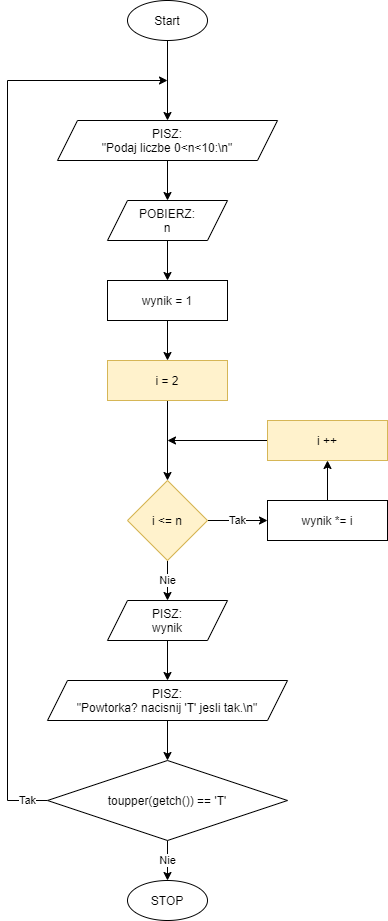

The diagram above was exported from draw.io. Its source (the exported page's mxGraphModel, read from the mxfile embedded in the PNG):
<mxGraphModel dx="677" dy="391" grid="1" gridSize="10" guides="1" tooltips="1" connect="1" arrows="1" fold="1" page="1" pageScale="1" pageWidth="850" pageHeight="1100" math="0" shadow="0">
  <root>
    <mxCell id="0" />
    <mxCell id="1" parent="0" />
    <mxCell id="XTi_lmzaZHt_wJQv7XA8-3" value="" style="edgeStyle=orthogonalEdgeStyle;rounded=0;orthogonalLoop=1;jettySize=auto;html=1;" edge="1" parent="1" source="XTi_lmzaZHt_wJQv7XA8-1" target="XTi_lmzaZHt_wJQv7XA8-2">
      <mxGeometry relative="1" as="geometry" />
    </mxCell>
    <mxCell id="XTi_lmzaZHt_wJQv7XA8-1" value="Start" style="ellipse;whiteSpace=wrap;html=1;" vertex="1" parent="1">
      <mxGeometry x="160" y="120" width="80" height="40" as="geometry" />
    </mxCell>
    <mxCell id="XTi_lmzaZHt_wJQv7XA8-5" value="" style="edgeStyle=orthogonalEdgeStyle;rounded=0;orthogonalLoop=1;jettySize=auto;html=1;" edge="1" parent="1" source="XTi_lmzaZHt_wJQv7XA8-2" target="XTi_lmzaZHt_wJQv7XA8-4">
      <mxGeometry relative="1" as="geometry" />
    </mxCell>
    <mxCell id="XTi_lmzaZHt_wJQv7XA8-2" value="PISZ:&lt;br&gt;&quot;Podaj liczbe 0&amp;lt;n&amp;lt;10:\n&quot;" style="shape=parallelogram;perimeter=parallelogramPerimeter;whiteSpace=wrap;html=1;fixedSize=1;" vertex="1" parent="1">
      <mxGeometry x="90" y="240" width="220" height="40" as="geometry" />
    </mxCell>
    <mxCell id="XTi_lmzaZHt_wJQv7XA8-7" value="" style="edgeStyle=orthogonalEdgeStyle;rounded=0;orthogonalLoop=1;jettySize=auto;html=1;" edge="1" parent="1" source="XTi_lmzaZHt_wJQv7XA8-4" target="XTi_lmzaZHt_wJQv7XA8-6">
      <mxGeometry relative="1" as="geometry" />
    </mxCell>
    <mxCell id="XTi_lmzaZHt_wJQv7XA8-4" value="POBIERZ:&lt;br&gt;n" style="shape=parallelogram;perimeter=parallelogramPerimeter;whiteSpace=wrap;html=1;fixedSize=1;" vertex="1" parent="1">
      <mxGeometry x="140" y="320" width="120" height="40" as="geometry" />
    </mxCell>
    <mxCell id="XTi_lmzaZHt_wJQv7XA8-9" value="" style="edgeStyle=orthogonalEdgeStyle;rounded=0;orthogonalLoop=1;jettySize=auto;html=1;" edge="1" parent="1" source="XTi_lmzaZHt_wJQv7XA8-6" target="XTi_lmzaZHt_wJQv7XA8-8">
      <mxGeometry relative="1" as="geometry" />
    </mxCell>
    <mxCell id="XTi_lmzaZHt_wJQv7XA8-6" value="wynik = 1" style="whiteSpace=wrap;html=1;" vertex="1" parent="1">
      <mxGeometry x="140" y="400" width="120" height="40" as="geometry" />
    </mxCell>
    <mxCell id="XTi_lmzaZHt_wJQv7XA8-11" value="" style="edgeStyle=orthogonalEdgeStyle;rounded=0;orthogonalLoop=1;jettySize=auto;html=1;" edge="1" parent="1" source="XTi_lmzaZHt_wJQv7XA8-8" target="XTi_lmzaZHt_wJQv7XA8-10">
      <mxGeometry relative="1" as="geometry" />
    </mxCell>
    <mxCell id="XTi_lmzaZHt_wJQv7XA8-8" value="i = 2" style="whiteSpace=wrap;html=1;fillColor=#fff2cc;strokeColor=#d6b656;" vertex="1" parent="1">
      <mxGeometry x="140" y="480" width="120" height="40" as="geometry" />
    </mxCell>
    <mxCell id="XTi_lmzaZHt_wJQv7XA8-13" value="Tak" style="edgeStyle=orthogonalEdgeStyle;rounded=0;orthogonalLoop=1;jettySize=auto;html=1;" edge="1" parent="1" source="XTi_lmzaZHt_wJQv7XA8-10" target="XTi_lmzaZHt_wJQv7XA8-12">
      <mxGeometry relative="1" as="geometry" />
    </mxCell>
    <mxCell id="XTi_lmzaZHt_wJQv7XA8-18" value="Nie" style="edgeStyle=orthogonalEdgeStyle;rounded=0;orthogonalLoop=1;jettySize=auto;html=1;" edge="1" parent="1" source="XTi_lmzaZHt_wJQv7XA8-10" target="XTi_lmzaZHt_wJQv7XA8-17">
      <mxGeometry relative="1" as="geometry" />
    </mxCell>
    <mxCell id="XTi_lmzaZHt_wJQv7XA8-10" value="i &amp;lt;= n" style="rhombus;whiteSpace=wrap;html=1;fillColor=#fff2cc;strokeColor=#d6b656;" vertex="1" parent="1">
      <mxGeometry x="160" y="600" width="80" height="80" as="geometry" />
    </mxCell>
    <mxCell id="XTi_lmzaZHt_wJQv7XA8-15" value="" style="edgeStyle=orthogonalEdgeStyle;rounded=0;orthogonalLoop=1;jettySize=auto;html=1;" edge="1" parent="1" source="XTi_lmzaZHt_wJQv7XA8-12" target="XTi_lmzaZHt_wJQv7XA8-14">
      <mxGeometry relative="1" as="geometry" />
    </mxCell>
    <mxCell id="XTi_lmzaZHt_wJQv7XA8-12" value="wynik *= i" style="whiteSpace=wrap;html=1;" vertex="1" parent="1">
      <mxGeometry x="300" y="620" width="120" height="40" as="geometry" />
    </mxCell>
    <mxCell id="XTi_lmzaZHt_wJQv7XA8-16" style="edgeStyle=orthogonalEdgeStyle;rounded=0;orthogonalLoop=1;jettySize=auto;html=1;" edge="1" parent="1" source="XTi_lmzaZHt_wJQv7XA8-14">
      <mxGeometry relative="1" as="geometry">
        <mxPoint x="200" y="560" as="targetPoint" />
      </mxGeometry>
    </mxCell>
    <mxCell id="XTi_lmzaZHt_wJQv7XA8-14" value="i ++" style="whiteSpace=wrap;html=1;fillColor=#fff2cc;strokeColor=#d6b656;" vertex="1" parent="1">
      <mxGeometry x="300" y="540" width="120" height="40" as="geometry" />
    </mxCell>
    <mxCell id="XTi_lmzaZHt_wJQv7XA8-20" value="" style="edgeStyle=orthogonalEdgeStyle;rounded=0;orthogonalLoop=1;jettySize=auto;html=1;" edge="1" parent="1" source="XTi_lmzaZHt_wJQv7XA8-17" target="XTi_lmzaZHt_wJQv7XA8-19">
      <mxGeometry relative="1" as="geometry" />
    </mxCell>
    <mxCell id="XTi_lmzaZHt_wJQv7XA8-17" value="PISZ:&lt;br&gt;wynik" style="shape=parallelogram;perimeter=parallelogramPerimeter;whiteSpace=wrap;html=1;fixedSize=1;" vertex="1" parent="1">
      <mxGeometry x="140" y="720" width="120" height="40" as="geometry" />
    </mxCell>
    <mxCell id="XTi_lmzaZHt_wJQv7XA8-22" value="" style="edgeStyle=orthogonalEdgeStyle;rounded=0;orthogonalLoop=1;jettySize=auto;html=1;" edge="1" parent="1" source="XTi_lmzaZHt_wJQv7XA8-19" target="XTi_lmzaZHt_wJQv7XA8-21">
      <mxGeometry relative="1" as="geometry" />
    </mxCell>
    <mxCell id="XTi_lmzaZHt_wJQv7XA8-19" value="PISZ:&lt;br&gt;&quot;Powtorka? nacisnij 'T' jesli tak.\n&quot;" style="shape=parallelogram;perimeter=parallelogramPerimeter;whiteSpace=wrap;html=1;fixedSize=1;" vertex="1" parent="1">
      <mxGeometry x="80" y="800" width="240" height="40" as="geometry" />
    </mxCell>
    <mxCell id="XTi_lmzaZHt_wJQv7XA8-23" value="Tak" style="edgeStyle=orthogonalEdgeStyle;rounded=0;orthogonalLoop=1;jettySize=auto;html=1;" edge="1" parent="1" source="XTi_lmzaZHt_wJQv7XA8-21">
      <mxGeometry x="-0.9574" relative="1" as="geometry">
        <mxPoint x="200" y="200" as="targetPoint" />
        <Array as="points">
          <mxPoint x="40" y="920" />
          <mxPoint x="40" y="200" />
        </Array>
        <mxPoint as="offset" />
      </mxGeometry>
    </mxCell>
    <mxCell id="XTi_lmzaZHt_wJQv7XA8-25" value="Nie" style="edgeStyle=orthogonalEdgeStyle;rounded=0;orthogonalLoop=1;jettySize=auto;html=1;" edge="1" parent="1" source="XTi_lmzaZHt_wJQv7XA8-21" target="XTi_lmzaZHt_wJQv7XA8-24">
      <mxGeometry relative="1" as="geometry" />
    </mxCell>
    <mxCell id="XTi_lmzaZHt_wJQv7XA8-21" value="toupper(getch()) == 'T'" style="rhombus;whiteSpace=wrap;html=1;" vertex="1" parent="1">
      <mxGeometry x="80" y="880" width="240" height="80" as="geometry" />
    </mxCell>
    <mxCell id="XTi_lmzaZHt_wJQv7XA8-24" value="STOP" style="ellipse;whiteSpace=wrap;html=1;" vertex="1" parent="1">
      <mxGeometry x="160" y="1000" width="80" height="40" as="geometry" />
    </mxCell>
  </root>
</mxGraphModel>